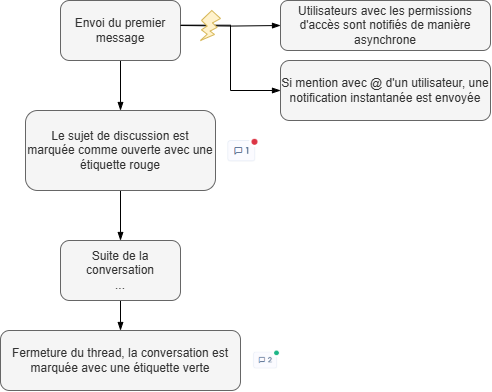

The diagram above was exported from draw.io. Its source (the exported page's mxGraphModel, read from the mxfile embedded in the PNG):
<mxGraphModel dx="1123" dy="627" grid="1" gridSize="10" guides="1" tooltips="1" connect="1" arrows="1" fold="1" page="1" pageScale="1" pageWidth="827" pageHeight="1169" math="0" shadow="0">
  <root>
    <mxCell id="0" />
    <mxCell id="1" parent="0" />
    <mxCell id="85emvZalDGgnAIEw9SUO-2" style="edgeStyle=orthogonalEdgeStyle;rounded=0;orthogonalLoop=1;jettySize=auto;html=1;endArrow=blockThin;endFill=1;" edge="1" parent="1" source="85emvZalDGgnAIEw9SUO-1" target="85emvZalDGgnAIEw9SUO-3">
      <mxGeometry relative="1" as="geometry">
        <mxPoint x="380" y="210" as="targetPoint" />
      </mxGeometry>
    </mxCell>
    <mxCell id="85emvZalDGgnAIEw9SUO-1" value="Envoi du premier message" style="rounded=1;whiteSpace=wrap;html=1;fillColor=#f5f5f5;fontColor=#333333;strokeColor=#666666;" vertex="1" parent="1">
      <mxGeometry x="320" y="120" width="120" height="60" as="geometry" />
    </mxCell>
    <mxCell id="85emvZalDGgnAIEw9SUO-5" style="edgeStyle=orthogonalEdgeStyle;rounded=0;orthogonalLoop=1;jettySize=auto;html=1;endArrow=blockThin;endFill=1;" edge="1" parent="1" target="85emvZalDGgnAIEw9SUO-4">
      <mxGeometry relative="1" as="geometry">
        <mxPoint x="440" y="145" as="sourcePoint" />
      </mxGeometry>
    </mxCell>
    <mxCell id="85emvZalDGgnAIEw9SUO-7" style="edgeStyle=orthogonalEdgeStyle;rounded=0;orthogonalLoop=1;jettySize=auto;html=1;entryX=0;entryY=0.5;entryDx=0;entryDy=0;endArrow=blockThin;endFill=1;exitX=1.005;exitY=0.411;exitDx=0;exitDy=0;exitPerimeter=0;" edge="1" parent="1" source="85emvZalDGgnAIEw9SUO-1" target="85emvZalDGgnAIEw9SUO-6">
      <mxGeometry relative="1" as="geometry">
        <mxPoint x="440" y="145" as="sourcePoint" />
      </mxGeometry>
    </mxCell>
    <mxCell id="85emvZalDGgnAIEw9SUO-9" style="edgeStyle=orthogonalEdgeStyle;rounded=0;orthogonalLoop=1;jettySize=auto;html=1;endArrow=blockThin;endFill=1;" edge="1" parent="1" source="85emvZalDGgnAIEw9SUO-3" target="85emvZalDGgnAIEw9SUO-8">
      <mxGeometry relative="1" as="geometry" />
    </mxCell>
    <mxCell id="85emvZalDGgnAIEw9SUO-3" value="Le sujet de discussion est marquée comme ouverte avec une étiquette rouge" style="rounded=1;whiteSpace=wrap;html=1;fillColor=#f5f5f5;fontColor=#333333;strokeColor=#666666;" vertex="1" parent="1">
      <mxGeometry x="285" y="230" width="190" height="80" as="geometry" />
    </mxCell>
    <mxCell id="85emvZalDGgnAIEw9SUO-4" value="Utilisateurs avec les permissions d'accès sont notifiés de manière asynchrone" style="rounded=1;whiteSpace=wrap;html=1;fillColor=#f5f5f5;fontColor=#333333;strokeColor=#666666;" vertex="1" parent="1">
      <mxGeometry x="540" y="120" width="210" height="50" as="geometry" />
    </mxCell>
    <mxCell id="85emvZalDGgnAIEw9SUO-6" value="Si mention avec @ d'un utilisateur, une notification instantanée est envoyée" style="rounded=1;whiteSpace=wrap;html=1;fillColor=#f5f5f5;fontColor=#333333;strokeColor=#666666;" vertex="1" parent="1">
      <mxGeometry x="540" y="180" width="210" height="60" as="geometry" />
    </mxCell>
    <mxCell id="85emvZalDGgnAIEw9SUO-11" style="edgeStyle=orthogonalEdgeStyle;rounded=0;orthogonalLoop=1;jettySize=auto;html=1;endArrow=blockThin;endFill=1;" edge="1" parent="1" source="85emvZalDGgnAIEw9SUO-8" target="85emvZalDGgnAIEw9SUO-10">
      <mxGeometry relative="1" as="geometry" />
    </mxCell>
    <mxCell id="85emvZalDGgnAIEw9SUO-8" value="Suite de la conversation&lt;div&gt;...&lt;/div&gt;" style="rounded=1;whiteSpace=wrap;html=1;fillColor=#f5f5f5;fontColor=#333333;strokeColor=#666666;" vertex="1" parent="1">
      <mxGeometry x="320" y="360" width="120" height="60" as="geometry" />
    </mxCell>
    <mxCell id="85emvZalDGgnAIEw9SUO-10" value="Fermeture du thread, la conversation est marquée avec une étiquette verte" style="rounded=1;whiteSpace=wrap;html=1;fillColor=#f5f5f5;fontColor=#333333;strokeColor=#666666;" vertex="1" parent="1">
      <mxGeometry x="260" y="450" width="240" height="60" as="geometry" />
    </mxCell>
    <mxCell id="85emvZalDGgnAIEw9SUO-12" value="" style="verticalLabelPosition=bottom;verticalAlign=top;html=1;shape=mxgraph.basic.flash;fillColor=#fff2cc;strokeColor=#d6b656;" vertex="1" parent="1">
      <mxGeometry x="460" y="130" width="20" height="30" as="geometry" />
    </mxCell>
    <mxCell id="85emvZalDGgnAIEw9SUO-14" value="" style="shape=image;verticalLabelPosition=bottom;labelBackgroundColor=default;verticalAlign=top;aspect=fixed;imageAspect=0;image=data:image/png,(base64 omitted: 1028 chars);" vertex="1" parent="1">
      <mxGeometry x="480" y="255" width="37.5" height="30" as="geometry" />
    </mxCell>
    <mxCell id="85emvZalDGgnAIEw9SUO-15" value="" style="shape=image;verticalLabelPosition=bottom;labelBackgroundColor=default;verticalAlign=top;aspect=fixed;imageAspect=0;image=data:image/png,(base64 omitted: 1280 chars);" vertex="1" parent="1">
      <mxGeometry x="511" y="468.16" width="29" height="23.67" as="geometry" />
    </mxCell>
  </root>
</mxGraphModel>